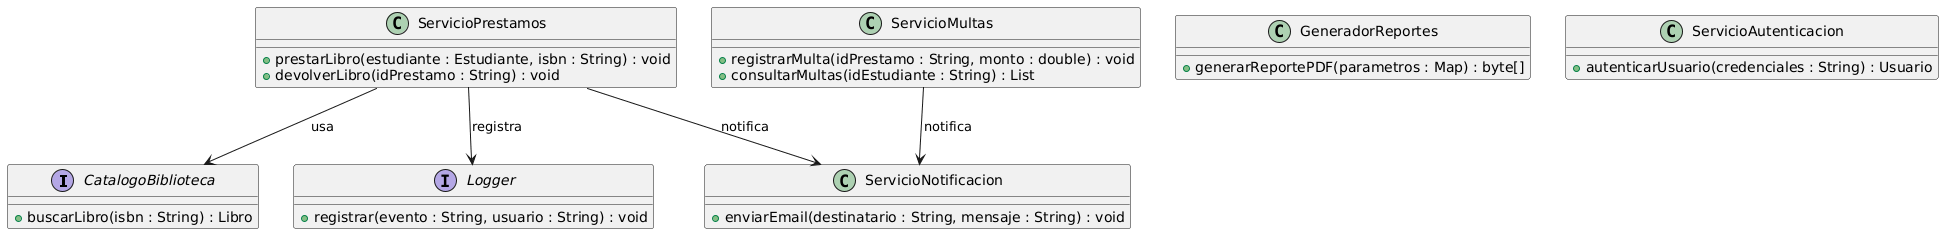

The diagram above was rendered by PlantUML. Its source (embedded in the PNG):
@startuml
interface CatalogoBiblioteca {
    + buscarLibro(isbn : String) : Libro
}

interface Logger {
    + registrar(evento : String, usuario : String) : void
}

class ServicioPrestamos {
    + prestarLibro(estudiante : Estudiante, isbn : String) : void
    + devolverLibro(idPrestamo : String) : void
}

class ServicioMultas {
    + registrarMulta(idPrestamo : String, monto : double) : void
    + consultarMultas(idEstudiante : String) : List
}

class ServicioNotificacion {
    + enviarEmail(destinatario : String, mensaje : String) : void
}

class GeneradorReportes {
    + generarReportePDF(parametros : Map) : byte[]
}

class ServicioAutenticacion {
    + autenticarUsuario(credenciales : String) : Usuario
}

ServicioPrestamos --> CatalogoBiblioteca  : usa
ServicioPrestamos --> ServicioNotificacion : notifica
ServicioPrestamos --> Logger              : registra
ServicioMultas    --> ServicioNotificacion : notifica
@enduml